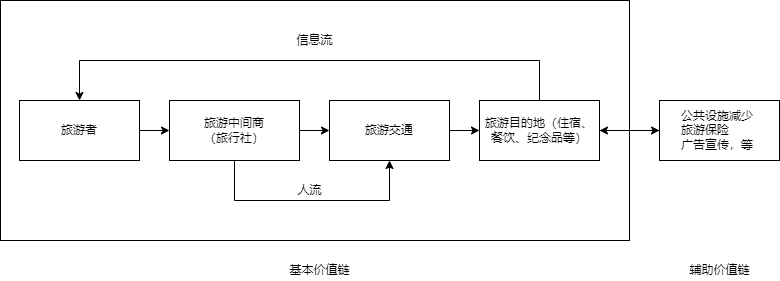

The diagram above was exported from draw.io. Its source (the exported page's mxGraphModel, read from the mxfile embedded in the PNG):
<mxGraphModel dx="1204" dy="633" grid="1" gridSize="10" guides="1" tooltips="1" connect="1" arrows="1" fold="1" page="1" pageScale="1" pageWidth="827" pageHeight="1169" math="0" shadow="0">
  <root>
    <mxCell id="0" />
    <mxCell id="1" parent="0" />
    <mxCell id="Sju-77hv8M-unt9i0Cr2-15" value="" style="rounded=0;whiteSpace=wrap;html=1;" vertex="1" parent="1">
      <mxGeometry x="31" y="160" width="629" height="240" as="geometry" />
    </mxCell>
    <mxCell id="Sju-77hv8M-unt9i0Cr2-6" style="edgeStyle=orthogonalEdgeStyle;rounded=0;orthogonalLoop=1;jettySize=auto;html=1;exitX=1;exitY=0.5;exitDx=0;exitDy=0;entryX=0;entryY=0.5;entryDx=0;entryDy=0;" edge="1" parent="1" source="Sju-77hv8M-unt9i0Cr2-1" target="Sju-77hv8M-unt9i0Cr2-2">
      <mxGeometry relative="1" as="geometry" />
    </mxCell>
    <mxCell id="Sju-77hv8M-unt9i0Cr2-9" value="" style="edgeStyle=orthogonalEdgeStyle;rounded=0;orthogonalLoop=1;jettySize=auto;html=1;" edge="1" parent="1" source="Sju-77hv8M-unt9i0Cr2-4" target="Sju-77hv8M-unt9i0Cr2-5">
      <mxGeometry relative="1" as="geometry" />
    </mxCell>
    <mxCell id="Sju-77hv8M-unt9i0Cr2-1" value="旅游者" style="rounded=0;whiteSpace=wrap;html=1;" vertex="1" parent="1">
      <mxGeometry x="50" y="260" width="120" height="60" as="geometry" />
    </mxCell>
    <mxCell id="Sju-77hv8M-unt9i0Cr2-7" style="edgeStyle=orthogonalEdgeStyle;rounded=0;orthogonalLoop=1;jettySize=auto;html=1;exitX=1;exitY=0.5;exitDx=0;exitDy=0;" edge="1" parent="1" source="Sju-77hv8M-unt9i0Cr2-2" target="Sju-77hv8M-unt9i0Cr2-3">
      <mxGeometry relative="1" as="geometry" />
    </mxCell>
    <mxCell id="Sju-77hv8M-unt9i0Cr2-11" style="edgeStyle=orthogonalEdgeStyle;rounded=0;orthogonalLoop=1;jettySize=auto;html=1;exitX=0.5;exitY=1;exitDx=0;exitDy=0;entryX=0.5;entryY=1;entryDx=0;entryDy=0;" edge="1" parent="1" source="Sju-77hv8M-unt9i0Cr2-2" target="Sju-77hv8M-unt9i0Cr2-3">
      <mxGeometry relative="1" as="geometry">
        <mxPoint x="440" y="360" as="targetPoint" />
        <Array as="points">
          <mxPoint x="265" y="360" />
          <mxPoint x="420" y="360" />
        </Array>
      </mxGeometry>
    </mxCell>
    <mxCell id="Sju-77hv8M-unt9i0Cr2-2" value="旅游中间商&lt;br&gt;（旅行社）" style="rounded=0;whiteSpace=wrap;html=1;" vertex="1" parent="1">
      <mxGeometry x="200" y="260" width="130" height="60" as="geometry" />
    </mxCell>
    <mxCell id="Sju-77hv8M-unt9i0Cr2-8" value="" style="edgeStyle=orthogonalEdgeStyle;rounded=0;orthogonalLoop=1;jettySize=auto;html=1;" edge="1" parent="1" source="Sju-77hv8M-unt9i0Cr2-3" target="Sju-77hv8M-unt9i0Cr2-4">
      <mxGeometry relative="1" as="geometry" />
    </mxCell>
    <mxCell id="Sju-77hv8M-unt9i0Cr2-3" value="旅游交通" style="rounded=0;whiteSpace=wrap;html=1;" vertex="1" parent="1">
      <mxGeometry x="360" y="260" width="120" height="60" as="geometry" />
    </mxCell>
    <mxCell id="Sju-77hv8M-unt9i0Cr2-13" style="edgeStyle=orthogonalEdgeStyle;rounded=0;orthogonalLoop=1;jettySize=auto;html=1;exitX=0.5;exitY=0;exitDx=0;exitDy=0;entryX=0.5;entryY=0;entryDx=0;entryDy=0;" edge="1" parent="1" source="Sju-77hv8M-unt9i0Cr2-4" target="Sju-77hv8M-unt9i0Cr2-1">
      <mxGeometry relative="1" as="geometry">
        <Array as="points">
          <mxPoint x="570" y="220" />
          <mxPoint x="110" y="220" />
        </Array>
      </mxGeometry>
    </mxCell>
    <mxCell id="Sju-77hv8M-unt9i0Cr2-4" value="旅游目的地（住宿、餐饮、纪念品等）" style="whiteSpace=wrap;html=1;" vertex="1" parent="1">
      <mxGeometry x="510" y="260" width="120" height="60" as="geometry" />
    </mxCell>
    <mxCell id="Sju-77hv8M-unt9i0Cr2-10" value="" style="edgeStyle=orthogonalEdgeStyle;rounded=0;orthogonalLoop=1;jettySize=auto;html=1;" edge="1" parent="1" source="Sju-77hv8M-unt9i0Cr2-5" target="Sju-77hv8M-unt9i0Cr2-4">
      <mxGeometry relative="1" as="geometry" />
    </mxCell>
    <mxCell id="Sju-77hv8M-unt9i0Cr2-5" value="&lt;div style=&quot;text-align: justify&quot;&gt;&lt;span&gt;&amp;nbsp; &amp;nbsp; &amp;nbsp; 公共设施减少&lt;/span&gt;&lt;/div&gt;&lt;div style=&quot;text-align: justify&quot;&gt;&lt;span&gt;&amp;nbsp; &amp;nbsp; &amp;nbsp; 旅游保险&lt;/span&gt;&lt;/div&gt;&lt;div style=&quot;text-align: justify&quot;&gt;&lt;span&gt;&amp;nbsp; &amp;nbsp; &amp;nbsp; 广告宣传，等&lt;/span&gt;&lt;/div&gt;" style="whiteSpace=wrap;html=1;align=left;" vertex="1" parent="1">
      <mxGeometry x="690" y="260" width="120" height="60" as="geometry" />
    </mxCell>
    <mxCell id="Sju-77hv8M-unt9i0Cr2-12" value="人流" style="text;html=1;align=center;verticalAlign=middle;resizable=0;points=[];autosize=1;strokeColor=none;fillColor=none;" vertex="1" parent="1">
      <mxGeometry x="320" y="340" width="40" height="20" as="geometry" />
    </mxCell>
    <mxCell id="Sju-77hv8M-unt9i0Cr2-14" value="信息流" style="text;html=1;align=center;verticalAlign=middle;resizable=0;points=[];autosize=1;strokeColor=none;fillColor=none;" vertex="1" parent="1">
      <mxGeometry x="320" y="190" width="50" height="20" as="geometry" />
    </mxCell>
    <mxCell id="Sju-77hv8M-unt9i0Cr2-16" value="基本价值链" style="text;html=1;align=center;verticalAlign=middle;resizable=0;points=[];autosize=1;strokeColor=none;fillColor=none;" vertex="1" parent="1">
      <mxGeometry x="310" y="420" width="80" height="20" as="geometry" />
    </mxCell>
    <mxCell id="Sju-77hv8M-unt9i0Cr2-17" value="辅助价值链" style="text;html=1;align=center;verticalAlign=middle;resizable=0;points=[];autosize=1;strokeColor=none;fillColor=none;" vertex="1" parent="1">
      <mxGeometry x="710" y="420" width="80" height="20" as="geometry" />
    </mxCell>
  </root>
</mxGraphModel>